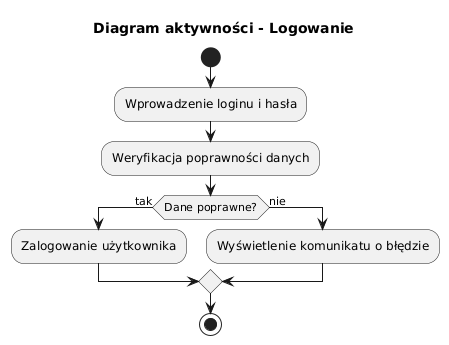

The diagram above was rendered by PlantUML. Its source (embedded in the PNG):
@startuml
title Diagram aktywności - Logowanie

start
:Wprowadzenie loginu i hasła;
:Weryfikacja poprawności danych;
if (Dane poprawne?) then (tak)
  :Zalogowanie użytkownika;
else (nie)
  :Wyświetlenie komunikatu o błędzie;
endif
stop
@enduml